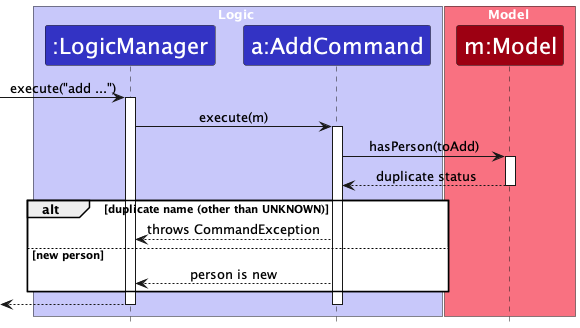

The diagram above was rendered by PlantUML. Its source (embedded in the PNG):
@startuml
!include style.puml
skinparam ArrowFontStyle plain
skinparam ParticipantFontSize 22
skinparam SequenceMessageFontSize 20
skinparam SequenceBoxFontSize 21
skinparam ParticipantPadding 2
skinparam Padding 0
skinparam Participant {
    Padding 8
}

box Logic LOGIC_COLOR_T1
participant ":LogicManager" as LogicManager LOGIC_COLOR
participant "a:AddCommand" as AddCommand LOGIC_COLOR
end box

box Model MODEL_COLOR_T1
participant "m:Model" as Model MODEL_COLOR
end box

[-> LogicManager : execute("add ...")
activate LogicManager
LogicManager -> AddCommand : execute(m)
activate AddCommand
AddCommand -> Model : hasPerson(toAdd)
activate Model
Model --> AddCommand : duplicate status
deactivate Model

alt duplicate name (other than UNKNOWN)
    AddCommand --> LogicManager : throws CommandException
else new person
    AddCommand --> LogicManager : person is new
end
[<--LogicManager
deactivate AddCommand
deactivate LogicManager
@enduml